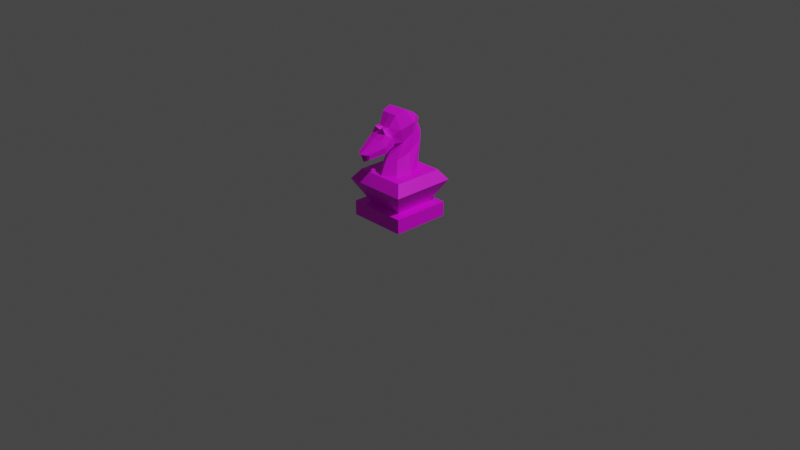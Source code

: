 # Source: Statue_seahorse_bust.blend  (saved by Blender 2.90.8; exported with 4.5.12 LTS)
import bpy
from mathutils import Matrix  # noqa: F401  (used for matrix-valued properties, if any)

bpy.ops.wm.read_factory_settings(use_empty=True)
scene = bpy.context.scene
scene.name = 'Scene'

# ---- collections
col_collection = bpy.data.collections.new('Collection'); scene.collection.children.link(col_collection)

# ---- images (referenced by path relative to the original .blend; pixels are not part of the script)
import os
ASSET_DIR = os.environ.get("B2B_ASSET_DIR", "")  # directory of the original .blend (textures are referenced by path, not embedded)
HERE = os.path.dirname(os.path.abspath(__file__))  # packed textures are extracted next to this script under _unpacked/

def load_image(name, relpath, width, height, colorspace="sRGB"):
    """Load a texture the original file referenced (path relative to the .blend, or extracted next to this script)."""
    p = next((c for c in (os.path.join(HERE, relpath), os.path.join(ASSET_DIR, relpath)) if relpath and os.path.exists(c)), "")
    if p:
        img = bpy.data.images.load(p, check_existing=True)
        img.name = name
    else:  # same state as the original file: an image datablock whose file is absent (Cycles renders it pink)
        img = bpy.data.images.new(name, width, height)
        img.source = "FILE"
        img.filepath = "//" + (relpath or name)
    img.colorspace_settings.name = colorspace
    return img
img_texture_props_png = load_image('Texture_Props.png', 'Texture_Props.png', 1024, 1024, 'sRGB')

# ---- materials (node trees are filled in below, after node groups)
mat_texture_statue_seahorse_bust = bpy.data.materials.new('Texture_Statue_Seahorse_Bust')
mat_texture_statue_seahorse_bust.use_transparent_shadow = False

# ---- material node trees
mat_texture_statue_seahorse_bust.use_nodes = True; mat_texture_statue_seahorse_bust.node_tree.nodes.clear()
_N = mat_texture_statue_seahorse_bust.node_tree.nodes; _L = mat_texture_statue_seahorse_bust.node_tree.links
n0 = _N.new('ShaderNodeBsdfPrincipled'); n0.name = 'Principled BSDF'; n0.location = (10, 300)
n0.distribution = 'GGX'
n0.subsurface_method = 'BURLEY'
n0.inputs[3].default_value = 1.45
n0.inputs[27].default_value = (0.0, 0.0, 0.0, 1.0)
n0.inputs[28].default_value = 1.0
n1 = _N.new('ShaderNodeOutputMaterial'); n1.name = 'Material Output'; n1.location = (300, 300)
n2 = _N.new('ShaderNodeTexImage'); n2.name = 'Image Texture'; n2.location = (-403, 253)
n2.image = img_texture_props_png
_L.new(n0.outputs[0], n1.inputs[0])
_L.new(n2.outputs[0], n0.inputs[0])
n1.is_active_output = True

# ---- world
world_world = bpy.data.worlds.new('World'); scene.world = world_world
world_world.use_nodes = True; world_world.node_tree.nodes.clear()
_N = world_world.node_tree.nodes; _L = world_world.node_tree.links
n0 = _N.new('ShaderNodeOutputWorld'); n0.name = 'World Output'; n0.location = (300, 300)
n1 = _N.new('ShaderNodeBackground'); n1.name = 'Background'; n1.location = (10, 300)
n1.inputs[0].default_value = (0.05088, 0.05088, 0.05088, 1.0)
_L.new(n1.outputs[0], n0.inputs[0])
n0.is_active_output = True
world_world.color = (0.05088, 0.05088, 0.05088)
world_world.use_sun_shadow = False
world_world.sun_shadow_jitter_overblur = 0.0

# ---- cameras
cam_camera = bpy.data.cameras.new('Camera')
cam_camera.clip_end = 100.0
cam_camera.ortho_scale = 7.314

# ---- lights
light_light = bpy.data.lights.new('Light', 'POINT')
light_light.transmission_factor = 0.0
light_light.energy = 1000.0
light_light.shadow_soft_size = 0.1
light_light.shadow_maximum_resolution = 0.006
light_light.use_absolute_resolution = True

# ---- meshes
me_cube_018 = bpy.data.meshes.new('Cube.018')
me_cube_018.from_pydata([(-0.08877, -0.02682, 0.8666), (-0.08877, 0.147, 1.006), (0.08877, 0.147, 1.006), (0.08877, -0.02682, 0.8666), (0.08877, -0.1289, 1.172), (0.08877, 0.1421, 1.11), (-0.08877, 0.1421, 1.11), (-0.08877, -0.1289, 1.172), (0.0365, -0.455, 0.8036), (-0.0365, -0.455, 0.8036), (-0.03494, -0.4772, 0.8334), (0.03494, -0.4772, 0.8334), (0.127, -0.1536, 0.531), (-0.127, -0.1536, 0.531), (-0.08528, 0.1676, 0.531), (0.08528, 0.1676, 0.531), (0.08702, -0.1083, 0.6941), (-0.08702, 0.2032, 0.8419), (-0.08702, -0.1083, 0.6941), (0.08702, 0.2032, 0.8419), (-0.113, 0.0819, 0.9472), (0.113, 0.0819, 0.9472), (0.113, -0.02, 1.201), (-0.113, -0.02, 1.201), (-0.1734, -0.006866, 0.531), (0.1734, -0.006866, 0.531), (-0.1108, 0.03907, 0.7538), (0.1108, 0.03907, 0.7538), (-0.06603, -0.1995, 1.057), (0.06603, -0.1995, 1.057), (-0.06603, -0.1302, 0.8707), (0.06603, -0.1302, 0.8707), (-0.085, -0.2608, 1.005), (-0.085, -0.196, 0.841), (0.085, -0.2608, 1.005), (0.085, -0.196, 0.841), (-0.085, -0.3083, 0.9641), (-0.085, -0.2469, 0.8084), (0.085, -0.3083, 0.9641), (0.085, -0.2469, 0.8084), (0.05427, -0.2686, 1.066), (0.085, -0.1532, 0.8519), (-0.05427, -0.2686, 1.066), (-0.085, -0.1532, 0.8519), (8.536e-10, 0.2359, 1.006), (-6.971e-10, -0.04334, 0.8666), (8.599e-11, -0.1309, 1.172), (7.439e-09, 0.1743, 1.11), (8.5e-09, -0.477, 0.7811), (9.224e-09, -0.4986, 0.8304), (-1.701e-09, 0.2457, 0.531), (8.844e-10, -0.2495, 0.531), (1.692e-11, 0.2907, 0.8995), (1.323e-11, -0.1767, 0.6941), (1.003e-08, -0.008228, 1.201), (-5.087e-10, -0.1323, 0.8707), (7.232e-09, -0.2104, 1.057), (5.912e-10, -0.2064, 0.841), (8.255e-09, -0.2794, 1.005), (1.442e-09, -0.2638, 0.8084), (9.049e-09, -0.3329, 0.9641), (7.895e-09, -0.2551, 1.036), (-1.239e-10, -0.1582, 0.8519), (-0.1229, -0.0941, 1.019), (0.1229, -0.0941, 1.019), (0.068, 0.1987, 1.058), (-0.068, 0.1987, 1.058), (-0.04099, -0.45, 0.8179), (0.04099, -0.45, 0.8179), (0.1565, 0.05295, 1.074), (-0.1565, 0.05295, 1.074), (0.08097, -0.1649, 0.9638), (-0.08097, -0.1649, 0.9638), (0.1042, -0.2284, 0.9228), (-0.1042, -0.2284, 0.9228), (0.1042, -0.2776, 0.8863), (-0.1042, -0.2776, 0.8863), (-0.1042, -0.1962, 0.9587), (0.1042, -0.1962, 0.9587), (5.839e-09, 0.2381, 1.058), (8.862e-09, -0.4654, 0.7607), (-0.05004, -0.445, 0.7861), (-0.06135, -0.4394, 0.8337), (-0.05004, -0.487, 0.8508), (0.06135, -0.4394, 0.8337), (0.05004, -0.445, 0.7861), (9.751e-09, -0.5101, 0.8508), (0.05004, -0.487, 0.8508), (6.325e-09, -0.4337, 0.8005), (-0.01759, -0.433, 0.8028), (-0.04099, -0.4234, 0.8257), (-0.03494, -0.4339, 0.8434), (0.04099, -0.4234, 0.8257), (0.01759, -0.433, 0.8028), (7.049e-09, -0.4553, 0.8404), (0.03494, -0.4339, 0.8434), (5.017e-09, -0.4389, 0.8288), (0.07076, -0.225, 1.03), (-0.07076, -0.225, 1.03), (-0.3117, 0.3175, 0.04258), (-0.3117, -0.306, 0.04258), (0.3117, 0.3175, 0.04258), (0.3117, -0.306, 0.04258), (0.3117, -0.306, 0.1967), (0.3117, 0.3175, 0.1967), (-0.3117, 0.3175, 0.1967), (-0.3117, -0.306, 0.1967), (0.3434, 0.3491, 0.4398), (0.3434, -0.3376, 0.4398), (-0.3434, -0.3376, 0.4398), (-0.3434, 0.3491, 0.4398), (-0.2661, -0.2603, 0.5476), (-0.2661, 0.2718, 0.5476), (0.2661, 0.2718, 0.5476), (0.2661, -0.2603, 0.5476), (-0.2068, -0.201, 0.1967), (-0.2068, 0.2125, 0.1967), (0.2068, -0.201, 0.1967), (0.2068, 0.2125, 0.1967)], [], [(53, 16, 3, 45), (79, 66, 6, 47), (52, 17, 1, 44), (27, 19, 2, 21), (26, 18, 0, 20), (70, 63, 7, 23), (69, 65, 5, 22), (60, 36, 83, 86), (76, 37, 81, 82), (75, 38, 87, 84), (54, 46, 4, 22), (25, 15, 19, 27), (50, 14, 17, 52), (51, 12, 16, 53), (24, 13, 18, 26), (14, 24, 26, 17), (12, 25, 27, 16), (47, 54, 22, 5), (66, 70, 23, 6), (17, 26, 20, 1), (64, 69, 22, 4), (45, 3, 31, 55), (64, 4, 29, 71), (63, 0, 30, 72), (46, 7, 28, 56), (62, 41, 35, 57), (97, 40, 34), (77, 43, 33, 74), (57, 35, 39, 59), (73, 34, 38, 75), (74, 33, 37, 76), (58, 32, 36, 60), (59, 39, 85, 80), (56, 28, 42, 61), (72, 30, 43, 77), (29, 40, 97), (55, 31, 41, 62), (61, 42, 32, 58), (40, 61, 58, 34), (30, 55, 62, 43), (29, 56, 61, 40), (37, 59, 80, 81), (34, 58, 60, 38), (33, 57, 59, 37), (43, 62, 57, 33), (4, 46, 56, 29), (0, 45, 55, 30), (6, 23, 54, 47), (13, 51, 53, 18), (15, 50, 52, 19), (38, 60, 86, 87), (16, 27, 21, 3), (19, 52, 44, 2), (65, 79, 47, 5), (18, 53, 45, 0), (2, 44, 79, 65), (11, 49, 94, 95), (31, 71, 78, 41), (28, 72, 77, 98), (32, 74, 76, 36), (35, 73, 75, 39), (98, 77, 74, 32), (41, 78, 73, 35), (7, 63, 72, 28), (3, 64, 71, 31), (1, 20, 70, 66), (23, 7, 46, 54), (39, 75, 84, 85), (36, 76, 82, 83), (21, 2, 65, 69), (3, 21, 69, 64), (44, 1, 66, 79), (20, 0, 63, 70), (48, 9, 81, 80), (67, 10, 83, 82), (68, 8, 85, 84), (10, 49, 86, 83), (8, 48, 80, 85), (49, 11, 87, 86), (9, 67, 82, 81), (11, 68, 84, 87), (49, 10, 91, 94), (10, 67, 90, 91), (67, 9, 89, 90), (48, 8, 93, 88), (8, 68, 92, 93), (9, 48, 88, 89), (68, 11, 95, 92), (89, 88, 96), (88, 93, 96), (93, 92, 96), (92, 95, 96), (95, 94, 96), (94, 91, 96), (91, 90, 96), (90, 89, 96), (78, 97, 34, 73), (71, 29, 97, 78), (42, 98, 32), (42, 28, 98), (107, 113, 114, 108), (110, 107, 118, 116), (107, 108, 117, 118), (108, 109, 115, 117), (108, 114, 111, 109), (107, 110, 112, 113), (102, 103, 106, 100), (100, 106, 105, 99), (111, 114, 113, 112), (99, 105, 104, 101), (103, 117, 115, 106), (101, 104, 103, 102), (109, 111, 112, 110), (104, 118, 117, 103), (105, 116, 118, 104), (106, 115, 116, 105), (115, 109, 110, 116), (99, 101, 102, 100)])
_uv = me_cube_018.uv_layers.new(name='UVMap')
_uv.uv.foreach_set('vector', [0.6025, 0.793, 0.5605, 0.7432, 0.5996, 0.6182, 0.6523, 0.6357, 0.8564, 0.6289, 0.8369, 0.6299, 0.8301, 0.6094, 0.8486, 0.6064, 0.8682, 0.7031, 0.8223, 0.7256, 0.8213, 0.6445, 0.8623, 0.6504, 0.5322, 0.6328, 0.5166, 0.5059, 0.5986, 0.4658, 0.5957, 0.5273, 0.7373, 0.7646, 0.6582, 0.8027, 0.7109, 0.6582, 0.7891, 0.6553, 0.8047, 0.6064, 0.7695, 0.5732, 0.8066, 0.5508, 0.8135, 0.5732, 0.874, 0.5527, 0.8711, 0.6123, 0.8623, 0.5879, 0.8447, 0.5479, 0.7666, 0.4385, 0.7461, 0.4688, 0.7256, 0.3955, 0.7314, 0.3857, 0.7197, 0.4795, 0.6924, 0.4834, 0.6992, 0.4014, 0.7139, 0.4072, 0.8154, 0.3857, 0.7959, 0.4189, 0.7402, 0.377, 0.749, 0.3574, 0.8301, 0.5625, 0.8184, 0.5381, 0.833, 0.5293, 0.8447, 0.5479, 0.4521, 0.7578, 0.3994, 0.6475, 0.5166, 0.5059, 0.5322, 0.6328, 0.8721, 0.9102, 0.8154, 0.9131, 0.8223, 0.7256, 0.8682, 0.7031, 0.5645, 0.9014, 0.5029, 0.834, 0.5605, 0.7432, 0.6025, 0.793, 0.7168, 0.9248, 0.6426, 0.9199, 0.6582, 0.8027, 0.7373, 0.7646, 0.8154, 0.9131, 0.7168, 0.9248, 0.7373, 0.7646, 0.8223, 0.7256, 0.5029, 0.834, 0.4521, 0.7578, 0.5322, 0.6328, 0.5605, 0.7432, 0.8486, 0.6064, 0.8301, 0.5625, 0.8447, 0.5479, 0.8623, 0.5879, 0.8369, 0.6299, 0.8047, 0.6064, 0.8135, 0.5732, 0.8301, 0.6094, 0.8223, 0.7256, 0.7373, 0.7646, 0.7891, 0.6553, 0.8213, 0.6445, 0.8633, 0.4941, 0.874, 0.5527, 0.8447, 0.5479, 0.833, 0.5293, 0.6523, 0.6357, 0.5996, 0.6182, 0.625, 0.5596, 0.6582, 0.5625, 0.8633, 0.4941, 0.833, 0.5293, 0.8193, 0.4824, 0.8486, 0.4482, 0.7695, 0.5732, 0.7109, 0.6582, 0.6982, 0.5615, 0.7461, 0.541, 0.8184, 0.5381, 0.8066, 0.5508, 0.7803, 0.5176, 0.7979, 0.4971, 0.6582, 0.542, 0.6172, 0.5391, 0.6191, 0.5098, 0.6582, 0.5098, 0.8164, 0.4648, 0.8018, 0.4688, 0.8076, 0.4453, 0.7422, 0.5205, 0.6992, 0.5381, 0.6963, 0.5127, 0.7305, 0.5029, 0.6582, 0.5098, 0.6191, 0.5098, 0.623, 0.4707, 0.6611, 0.4707, 0.8301, 0.4102, 0.8076, 0.4453, 0.7959, 0.4189, 0.8154, 0.3857, 0.7305, 0.5029, 0.6963, 0.5127, 0.6924, 0.4834, 0.7197, 0.4795, 0.7803, 0.4629, 0.7598, 0.4912, 0.7461, 0.4688, 0.7666, 0.4385, 0.6611, 0.4707, 0.623, 0.4707, 0.6719, 0.3711, 0.6875, 0.3887, 0.7979, 0.4971, 0.7803, 0.5176, 0.7773, 0.4922, 0.7891, 0.4775, 0.7461, 0.541, 0.6982, 0.5615, 0.6992, 0.5381, 0.7422, 0.5205, 0.8193, 0.4824, 0.8018, 0.4688, 0.8164, 0.4648, 0.6582, 0.5625, 0.625, 0.5596, 0.6172, 0.5391, 0.6582, 0.542, 0.7891, 0.4775, 0.7773, 0.4922, 0.7598, 0.4912, 0.7803, 0.4629, 0.8018, 0.4688, 0.7891, 0.4775, 0.7803, 0.4629, 0.8076, 0.4453, 0.6982, 0.5615, 0.6582, 0.5625, 0.6582, 0.542, 0.6992, 0.5381, 0.8193, 0.4824, 0.7979, 0.4971, 0.7891, 0.4775, 0.8018, 0.4688, 0.6924, 0.4834, 0.6611, 0.4707, 0.6875, 0.3887, 0.6992, 0.4014, 0.8076, 0.4453, 0.7803, 0.4629, 0.7666, 0.4385, 0.7959, 0.4189, 0.6963, 0.5127, 0.6582, 0.5098, 0.6611, 0.4707, 0.6924, 0.4834, 0.6992, 0.5381, 0.6582, 0.542, 0.6582, 0.5098, 0.6963, 0.5127, 0.833, 0.5293, 0.8184, 0.5381, 0.7979, 0.4971, 0.8193, 0.4824, 0.7109, 0.6582, 0.6523, 0.6357, 0.6582, 0.5625, 0.6982, 0.5615, 0.8301, 0.6094, 0.8135, 0.5732, 0.8301, 0.5625, 0.8486, 0.6064, 0.6426, 0.9199, 0.5645, 0.9014, 0.6025, 0.793, 0.6582, 0.8027, 0.9277, 0.9131, 0.8721, 0.9102, 0.8682, 0.7031, 0.9238, 0.7109, 0.7959, 0.4189, 0.7666, 0.4385, 0.7314, 0.3857, 0.7402, 0.377, 0.5605, 0.7432, 0.5322, 0.6328, 0.5957, 0.5273, 0.5996, 0.6182, 0.9238, 0.7109, 0.8682, 0.7031, 0.8623, 0.6504, 0.8975, 0.6055, 0.8711, 0.6123, 0.8564, 0.6289, 0.8486, 0.6064, 0.8623, 0.5879, 0.6582, 0.8027, 0.6025, 0.793, 0.6523, 0.6357, 0.7109, 0.6582, 0.8975, 0.6055, 0.8623, 0.6504, 0.8564, 0.6289, 0.8711, 0.6123, 0.7344, 0.3711, 0.7285, 0.3828, 0.7217, 0.3721, 0.7256, 0.3604, 0.8857, 0.4072, 0.8486, 0.4482, 0.8369, 0.4336, 0.877, 0.3867, 0.7803, 0.5176, 0.7461, 0.541, 0.7422, 0.5205, 0.7695, 0.5068, 0.7598, 0.4912, 0.7305, 0.5029, 0.7197, 0.4795, 0.7461, 0.4688, 0.8574, 0.3691, 0.8301, 0.4102, 0.8154, 0.3857, 0.834, 0.3389, 0.7695, 0.5068, 0.7422, 0.5205, 0.7305, 0.5029, 0.7598, 0.4912, 0.877, 0.3867, 0.8369, 0.4336, 0.8301, 0.4102, 0.8574, 0.3691, 0.8066, 0.5508, 0.7695, 0.5732, 0.7461, 0.541, 0.7803, 0.5176, 0.9277, 0.4561, 0.8633, 0.4941, 0.8486, 0.4482, 0.8857, 0.4072, 0.8213, 0.6445, 0.7891, 0.6553, 0.8047, 0.6064, 0.8369, 0.6299, 0.8135, 0.5732, 0.8066, 0.5508, 0.8184, 0.5381, 0.8301, 0.5625, 0.834, 0.3389, 0.8154, 0.3857, 0.749, 0.3574, 0.7402, 0.3301, 0.7461, 0.4688, 0.7197, 0.4795, 0.7139, 0.4072, 0.7256, 0.3955, 0.9268, 0.5537, 0.8975, 0.6055, 0.8711, 0.6123, 0.874, 0.5527, 0.9277, 0.4561, 0.9268, 0.5537, 0.874, 0.5527, 0.8633, 0.4941, 0.8623, 0.6504, 0.8213, 0.6445, 0.8369, 0.6299, 0.8564, 0.6289, 0.7891, 0.6553, 0.7109, 0.6582, 0.7695, 0.5732, 0.8047, 0.6064, 0.6924, 0.3838, 0.7041, 0.3926, 0.6992, 0.4014, 0.6875, 0.3887, 0.7109, 0.3945, 0.7217, 0.3896, 0.7256, 0.3955, 0.7139, 0.4072, 0.7373, 0.3516, 0.7334, 0.3418, 0.7402, 0.3301, 0.749, 0.3574, 0.7217, 0.3896, 0.7285, 0.3828, 0.7314, 0.3857, 0.7256, 0.3955, 0.6836, 0.3633, 0.6924, 0.3838, 0.6875, 0.3887, 0.6719, 0.3711, 0.7285, 0.3828, 0.7344, 0.3711, 0.7402, 0.377, 0.7314, 0.3857, 0.7041, 0.3926, 0.7109, 0.3945, 0.7139, 0.4072, 0.6992, 0.4014, 0.7344, 0.3711, 0.7373, 0.3516, 0.749, 0.3574, 0.7402, 0.377, 0.7285, 0.3828, 0.7217, 0.3896, 0.7139, 0.3828, 0.7217, 0.3721, 0.7217, 0.3896, 0.7109, 0.3945, 0.7109, 0.3828, 0.7139, 0.3828, 0.7109, 0.3945, 0.7041, 0.3926, 0.7051, 0.3799, 0.7109, 0.3828, 0.6924, 0.3838, 0.6836, 0.3633, 0.6963, 0.3633, 0.7012, 0.3721, 0.7334, 0.3418, 0.7373, 0.3516, 0.7256, 0.3564, 0.7197, 0.3457, 0.7041, 0.3926, 0.6924, 0.3838, 0.7012, 0.3721, 0.7051, 0.3799, 0.7373, 0.3516, 0.7344, 0.3711, 0.7256, 0.3604, 0.7256, 0.3564, 0.7051, 0.3799, 0.7012, 0.3721, 0.7139, 0.3652, 0.7012, 0.3721, 0.6963, 0.3633, 0.7139, 0.3652, 0.7197, 0.3457, 0.7256, 0.3564, 0.7139, 0.3652, 0.7256, 0.3564, 0.7256, 0.3604, 0.7139, 0.3652, 0.7256, 0.3604, 0.7217, 0.3721, 0.7139, 0.3652, 0.7217, 0.3721, 0.7139, 0.3828, 0.7139, 0.3652, 0.7139, 0.3828, 0.7109, 0.3828, 0.7139, 0.3652, 0.7109, 0.3828, 0.7051, 0.3799, 0.7139, 0.3652, 0.8369, 0.4336, 0.8164, 0.4648, 0.8076, 0.4453, 0.8301, 0.4102, 0.8486, 0.4482, 0.8193, 0.4824, 0.8164, 0.4648, 0.8369, 0.4336, 0.7773, 0.4922, 0.7695, 0.5068, 0.7598, 0.4912, 0.7773, 0.4922, 0.7803, 0.5176, 0.7695, 0.5068, 0.4238, 0.2861, 0.4277, 0.3906, 0.2871, 0.4912, 0.2646, 0.4717, 0.3242, 0.6875, 0.3779, 0.9756, 0.2666, 0.9287, 0.251, 0.7168, 0.4238, 0.2861, 0.2646, 0.4717, 0.1631, 0.4268, 0.2578, 0.1768, 0.2646, 0.4717, 0.2607, 0.584, 0.2275, 0.5986, 0.1631, 0.4268, 0.2646, 0.4717, 0.2871, 0.4912, 0.2803, 0.5742, 0.2607, 0.584, 0.3779, 0.9756, 0.3242, 0.6875, 0.3535, 0.668, 0.4277, 0.8994, 0.01465, 0.4561, 0.1074, 0.4355, 0.2041, 0.6211, 0.1816, 0.6396, 0.1816, 0.6396, 0.2041, 0.6211, 0.2344, 0.7236, 0.2109, 0.7236, 0.2803, 0.5742, 0.2871, 0.4912, 0.4277, 0.3906, 0.3535, 0.668, 0.2109, 0.7236, 0.2344, 0.7236, 0.2354, 0.9854, 0.1387, 0.9883, 0.1074, 0.4355, 0.1631, 0.4268, 0.2275, 0.5986, 0.2041, 0.6211, 0.1406, 0.01562, 0.2217, 0.05762, 0.1074, 0.4355, 0.01465, 0.4561, 0.2607, 0.584, 0.2803, 0.5742, 0.3535, 0.668, 0.3242, 0.6875, 0.2217, 0.05762, 0.2578, 0.1768, 0.1631, 0.4268, 0.1074, 0.4355, 0.2344, 0.7236, 0.251, 0.7168, 0.2666, 0.9287, 0.2354, 0.9854, 0.2041, 0.6211, 0.2275, 0.5986, 0.251, 0.7168, 0.2344, 0.7236, 0.2275, 0.5986, 0.2607, 0.584, 0.3242, 0.6875, 0.251, 0.7168, 0.2109, 0.7236, 0.1387, 0.9883, 0.01465, 0.4561, 0.1816, 0.6396])
_uv.active_render = True
_uv = me_cube_018.uv_layers.new(name='UVMap.001')
_uv.uv.foreach_set('vector', [0.6025, 0.793, 0.5605, 0.7432, 0.5996, 0.6182, 0.6523, 0.6357, 0.8564, 0.6289, 0.8369, 0.6299, 0.8301, 0.6094, 0.8486, 0.6064, 0.8682, 0.7031, 0.8223, 0.7256, 0.8213, 0.6445, 0.8623, 0.6504, 0.5322, 0.6328, 0.5166, 0.5059, 0.5986, 0.4658, 0.5957, 0.5273, 0.7373, 0.7646, 0.6582, 0.8027, 0.7109, 0.6582, 0.7891, 0.6553, 0.8047, 0.6064, 0.7695, 0.5732, 0.8066, 0.5508, 0.8135, 0.5732, 0.874, 0.5527, 0.8711, 0.6123, 0.8623, 0.5879, 0.8447, 0.5479, 0.7666, 0.4385, 0.7461, 0.4688, 0.7256, 0.3955, 0.7314, 0.3857, 0.7197, 0.4795, 0.6924, 0.4834, 0.6992, 0.4014, 0.7139, 0.4072, 0.8154, 0.3857, 0.7959, 0.4189, 0.7402, 0.377, 0.749, 0.3574, 0.8301, 0.5625, 0.8184, 0.5381, 0.833, 0.5293, 0.8447, 0.5479, 0.4521, 0.7578, 0.3994, 0.6475, 0.5166, 0.5059, 0.5322, 0.6328, 0.8721, 0.9102, 0.8154, 0.9131, 0.8223, 0.7256, 0.8682, 0.7031, 0.5645, 0.9014, 0.5029, 0.834, 0.5605, 0.7432, 0.6025, 0.793, 0.7168, 0.9248, 0.6426, 0.9199, 0.6582, 0.8027, 0.7373, 0.7646, 0.8154, 0.9131, 0.7168, 0.9248, 0.7373, 0.7646, 0.8223, 0.7256, 0.5029, 0.834, 0.4521, 0.7578, 0.5322, 0.6328, 0.5605, 0.7432, 0.8486, 0.6064, 0.8301, 0.5625, 0.8447, 0.5479, 0.8623, 0.5879, 0.8369, 0.6299, 0.8047, 0.6064, 0.8135, 0.5732, 0.8301, 0.6094, 0.8223, 0.7256, 0.7373, 0.7646, 0.7891, 0.6553, 0.8213, 0.6445, 0.8633, 0.4941, 0.874, 0.5527, 0.8447, 0.5479, 0.833, 0.5293, 0.6523, 0.6357, 0.5996, 0.6182, 0.625, 0.5596, 0.6582, 0.5625, 0.8633, 0.4941, 0.833, 0.5293, 0.8193, 0.4824, 0.8486, 0.4482, 0.7695, 0.5732, 0.7109, 0.6582, 0.6982, 0.5615, 0.7461, 0.541, 0.8184, 0.5381, 0.8066, 0.5508, 0.7803, 0.5176, 0.7979, 0.4971, 0.6582, 0.542, 0.6172, 0.5391, 0.6191, 0.5098, 0.6582, 0.5098, 0.8164, 0.4648, 0.8018, 0.4688, 0.8076, 0.4453, 0.7422, 0.5205, 0.6992, 0.5381, 0.6963, 0.5127, 0.7305, 0.5029, 0.6582, 0.5098, 0.6191, 0.5098, 0.623, 0.4707, 0.6611, 0.4707, 0.8301, 0.4102, 0.8076, 0.4453, 0.7959, 0.4189, 0.8154, 0.3857, 0.7305, 0.5029, 0.6963, 0.5127, 0.6924, 0.4834, 0.7197, 0.4795, 0.7803, 0.4629, 0.7598, 0.4912, 0.7461, 0.4688, 0.7666, 0.4385, 0.6611, 0.4707, 0.623, 0.4707, 0.6719, 0.3711, 0.6875, 0.3887, 0.7979, 0.4971, 0.7803, 0.5176, 0.7773, 0.4922, 0.7891, 0.4775, 0.7461, 0.541, 0.6982, 0.5615, 0.6992, 0.5381, 0.7422, 0.5205, 0.8193, 0.4824, 0.8018, 0.4688, 0.8164, 0.4648, 0.6582, 0.5625, 0.625, 0.5596, 0.6172, 0.5391, 0.6582, 0.542, 0.7891, 0.4775, 0.7773, 0.4922, 0.7598, 0.4912, 0.7803, 0.4629, 0.8018, 0.4688, 0.7891, 0.4775, 0.7803, 0.4629, 0.8076, 0.4453, 0.6982, 0.5615, 0.6582, 0.5625, 0.6582, 0.542, 0.6992, 0.5381, 0.8193, 0.4824, 0.7979, 0.4971, 0.7891, 0.4775, 0.8018, 0.4688, 0.6924, 0.4834, 0.6611, 0.4707, 0.6875, 0.3887, 0.6992, 0.4014, 0.8076, 0.4453, 0.7803, 0.4629, 0.7666, 0.4385, 0.7959, 0.4189, 0.6963, 0.5127, 0.6582, 0.5098, 0.6611, 0.4707, 0.6924, 0.4834, 0.6992, 0.5381, 0.6582, 0.542, 0.6582, 0.5098, 0.6963, 0.5127, 0.833, 0.5293, 0.8184, 0.5381, 0.7979, 0.4971, 0.8193, 0.4824, 0.7109, 0.6582, 0.6523, 0.6357, 0.6582, 0.5625, 0.6982, 0.5615, 0.8301, 0.6094, 0.8135, 0.5732, 0.8301, 0.5625, 0.8486, 0.6064, 0.6426, 0.9199, 0.5645, 0.9014, 0.6025, 0.793, 0.6582, 0.8027, 0.9277, 0.9131, 0.8721, 0.9102, 0.8682, 0.7031, 0.9238, 0.7109, 0.7959, 0.4189, 0.7666, 0.4385, 0.7314, 0.3857, 0.7402, 0.377, 0.5605, 0.7432, 0.5322, 0.6328, 0.5957, 0.5273, 0.5996, 0.6182, 0.9238, 0.7109, 0.8682, 0.7031, 0.8623, 0.6504, 0.8975, 0.6055, 0.8711, 0.6123, 0.8564, 0.6289, 0.8486, 0.6064, 0.8623, 0.5879, 0.6582, 0.8027, 0.6025, 0.793, 0.6523, 0.6357, 0.7109, 0.6582, 0.8975, 0.6055, 0.8623, 0.6504, 0.8564, 0.6289, 0.8711, 0.6123, 0.7344, 0.3711, 0.7285, 0.3828, 0.7217, 0.3721, 0.7256, 0.3604, 0.8857, 0.4072, 0.8486, 0.4482, 0.8369, 0.4336, 0.877, 0.3867, 0.7803, 0.5176, 0.7461, 0.541, 0.7422, 0.5205, 0.7695, 0.5068, 0.7598, 0.4912, 0.7305, 0.5029, 0.7197, 0.4795, 0.7461, 0.4688, 0.8574, 0.3691, 0.8301, 0.4102, 0.8154, 0.3857, 0.834, 0.3389, 0.7695, 0.5068, 0.7422, 0.5205, 0.7305, 0.5029, 0.7598, 0.4912, 0.877, 0.3867, 0.8369, 0.4336, 0.8301, 0.4102, 0.8574, 0.3691, 0.8066, 0.5508, 0.7695, 0.5732, 0.7461, 0.541, 0.7803, 0.5176, 0.9277, 0.4561, 0.8633, 0.4941, 0.8486, 0.4482, 0.8857, 0.4072, 0.8213, 0.6445, 0.7891, 0.6553, 0.8047, 0.6064, 0.8369, 0.6299, 0.8135, 0.5732, 0.8066, 0.5508, 0.8184, 0.5381, 0.8301, 0.5625, 0.834, 0.3389, 0.8154, 0.3857, 0.749, 0.3574, 0.7402, 0.3301, 0.7461, 0.4688, 0.7197, 0.4795, 0.7139, 0.4072, 0.7256, 0.3955, 0.9268, 0.5537, 0.8975, 0.6055, 0.8711, 0.6123, 0.874, 0.5527, 0.9277, 0.4561, 0.9268, 0.5537, 0.874, 0.5527, 0.8633, 0.4941, 0.8623, 0.6504, 0.8213, 0.6445, 0.8369, 0.6299, 0.8564, 0.6289, 0.7891, 0.6553, 0.7109, 0.6582, 0.7695, 0.5732, 0.8047, 0.6064, 0.6924, 0.3838, 0.7041, 0.3926, 0.6992, 0.4014, 0.6875, 0.3887, 0.7109, 0.3945, 0.7217, 0.3896, 0.7256, 0.3955, 0.7139, 0.4072, 0.7373, 0.3516, 0.7334, 0.3418, 0.7402, 0.3301, 0.749, 0.3574, 0.7217, 0.3896, 0.7285, 0.3828, 0.7314, 0.3857, 0.7256, 0.3955, 0.6836, 0.3633, 0.6924, 0.3838, 0.6875, 0.3887, 0.6719, 0.3711, 0.7285, 0.3828, 0.7344, 0.3711, 0.7402, 0.377, 0.7314, 0.3857, 0.7041, 0.3926, 0.7109, 0.3945, 0.7139, 0.4072, 0.6992, 0.4014, 0.7344, 0.3711, 0.7373, 0.3516, 0.749, 0.3574, 0.7402, 0.377, 0.7285, 0.3828, 0.7217, 0.3896, 0.7139, 0.3828, 0.7217, 0.3721, 0.7217, 0.3896, 0.7109, 0.3945, 0.7109, 0.3828, 0.7139, 0.3828, 0.7109, 0.3945, 0.7041, 0.3926, 0.7051, 0.3799, 0.7109, 0.3828, 0.6924, 0.3838, 0.6836, 0.3633, 0.6963, 0.3633, 0.7012, 0.3721, 0.7334, 0.3418, 0.7373, 0.3516, 0.7256, 0.3564, 0.7197, 0.3457, 0.7041, 0.3926, 0.6924, 0.3838, 0.7012, 0.3721, 0.7051, 0.3799, 0.7373, 0.3516, 0.7344, 0.3711, 0.7256, 0.3604, 0.7256, 0.3564, 0.7051, 0.3799, 0.7012, 0.3721, 0.7139, 0.3652, 0.7012, 0.3721, 0.6963, 0.3633, 0.7139, 0.3652, 0.7197, 0.3457, 0.7256, 0.3564, 0.7139, 0.3652, 0.7256, 0.3564, 0.7256, 0.3604, 0.7139, 0.3652, 0.7256, 0.3604, 0.7217, 0.3721, 0.7139, 0.3652, 0.7217, 0.3721, 0.7139, 0.3828, 0.7139, 0.3652, 0.7139, 0.3828, 0.7109, 0.3828, 0.7139, 0.3652, 0.7109, 0.3828, 0.7051, 0.3799, 0.7139, 0.3652, 0.8369, 0.4336, 0.8164, 0.4648, 0.8076, 0.4453, 0.8301, 0.4102, 0.8486, 0.4482, 0.8193, 0.4824, 0.8164, 0.4648, 0.8369, 0.4336, 0.7773, 0.4922, 0.7695, 0.5068, 0.7598, 0.4912, 0.7773, 0.4922, 0.7803, 0.5176, 0.7695, 0.5068, 0.4238, 0.2861, 0.4277, 0.3906, 0.2871, 0.4912, 0.2646, 0.4717, 0.3242, 0.6875, 0.3779, 0.9756, 0.2666, 0.9287, 0.251, 0.7168, 0.4238, 0.2861, 0.2646, 0.4717, 0.1631, 0.4268, 0.2578, 0.1768, 0.2646, 0.4717, 0.2607, 0.584, 0.2275, 0.5986, 0.1631, 0.4268, 0.2646, 0.4717, 0.2871, 0.4912, 0.2803, 0.5742, 0.2607, 0.584, 0.3779, 0.9756, 0.3242, 0.6875, 0.3535, 0.668, 0.4277, 0.8994, 0.01465, 0.4561, 0.1074, 0.4355, 0.2041, 0.6211, 0.1816, 0.6396, 0.1816, 0.6396, 0.2041, 0.6211, 0.2344, 0.7236, 0.2109, 0.7236, 0.2803, 0.5742, 0.2871, 0.4912, 0.4277, 0.3906, 0.3535, 0.668, 0.2109, 0.7236, 0.2344, 0.7236, 0.2354, 0.9854, 0.1387, 0.9883, 0.1074, 0.4355, 0.1631, 0.4268, 0.2275, 0.5986, 0.2041, 0.6211, 0.1406, 0.01562, 0.2217, 0.05762, 0.1074, 0.4355, 0.01465, 0.4561, 0.2607, 0.584, 0.2803, 0.5742, 0.3535, 0.668, 0.3242, 0.6875, 0.2217, 0.05762, 0.2578, 0.1768, 0.1631, 0.4268, 0.1074, 0.4355, 0.2344, 0.7236, 0.251, 0.7168, 0.2666, 0.9287, 0.2354, 0.9854, 0.2041, 0.6211, 0.2275, 0.5986, 0.251, 0.7168, 0.2344, 0.7236, 0.2275, 0.5986, 0.2607, 0.584, 0.3242, 0.6875, 0.251, 0.7168, 0.2109, 0.7236, 0.1387, 0.9883, 0.01465, 0.4561, 0.1816, 0.6396])
me_cube_018.materials.append(mat_texture_statue_seahorse_bust)
me_cube_018.use_remesh_fix_poles = True
me_cube_018.use_remesh_preserve_attributes = False
me_cube_018.use_mirror_vertex_groups = False
me_cube_018.update()

# ---- objects
ob_light = bpy.data.objects.new('Light', light_light)
ob_camera = bpy.data.objects.new('Camera', cam_camera)
ob_statue_seahorse_bust = bpy.data.objects.new('Statue_Seahorse_Bust', me_cube_018)

# ---- transforms, parenting, visibility, modifiers, constraints
ob_light.location = (4.076, 1.005, 5.904)
ob_light.rotation_euler = (0.6503, 0.05522, 1.866)
ob_light.lock_rotations_4d = False
ob_light.empty_display_type = 'ARROWS'
ob_light.color = (0.0, 0.0, 0.0, 0.0)
ob_light.lineart.crease_threshold = 0.0
ob_camera.location = (7.359, -6.926, 4.958)
ob_camera.rotation_euler = (1.109, 0.0, 0.8149)
ob_camera.lock_rotations_4d = False
ob_camera.empty_display_type = 'ARROWS'
ob_camera.color = (0.0, 0.0, 0.0, 0.0)
ob_camera.display_type = 'WIRE'
ob_camera.lineart.crease_threshold = 0.0
ob_statue_seahorse_bust.location = (0.0, 0.0, 0.0)
ob_statue_seahorse_bust.lineart.crease_threshold = 0.0
_vg = ob_statue_seahorse_bust.vertex_groups.new(name='Tail')

# ---- collection membership
col_collection.objects.link(ob_light)
col_collection.objects.link(ob_camera)
col_collection.objects.link(ob_statue_seahorse_bust)

# ---- scene / render settings (as saved in the file)
scene.camera = ob_camera
scene.frame_start = 1; scene.frame_end = 250; scene.frame_set(1)
scene.render.engine = 'BLENDER_EEVEE_NEXT'
scene.cycles.use_denoising = False
scene.cycles.samples = 128
scene.cycles.sampling_pattern = 'TABULATED_SOBOL'
scene.cycles.use_adaptive_sampling = False
scene.cycles.use_light_tree = False
scene.view_settings.view_transform = 'Filmic'
bpy.context.view_layer.update()
